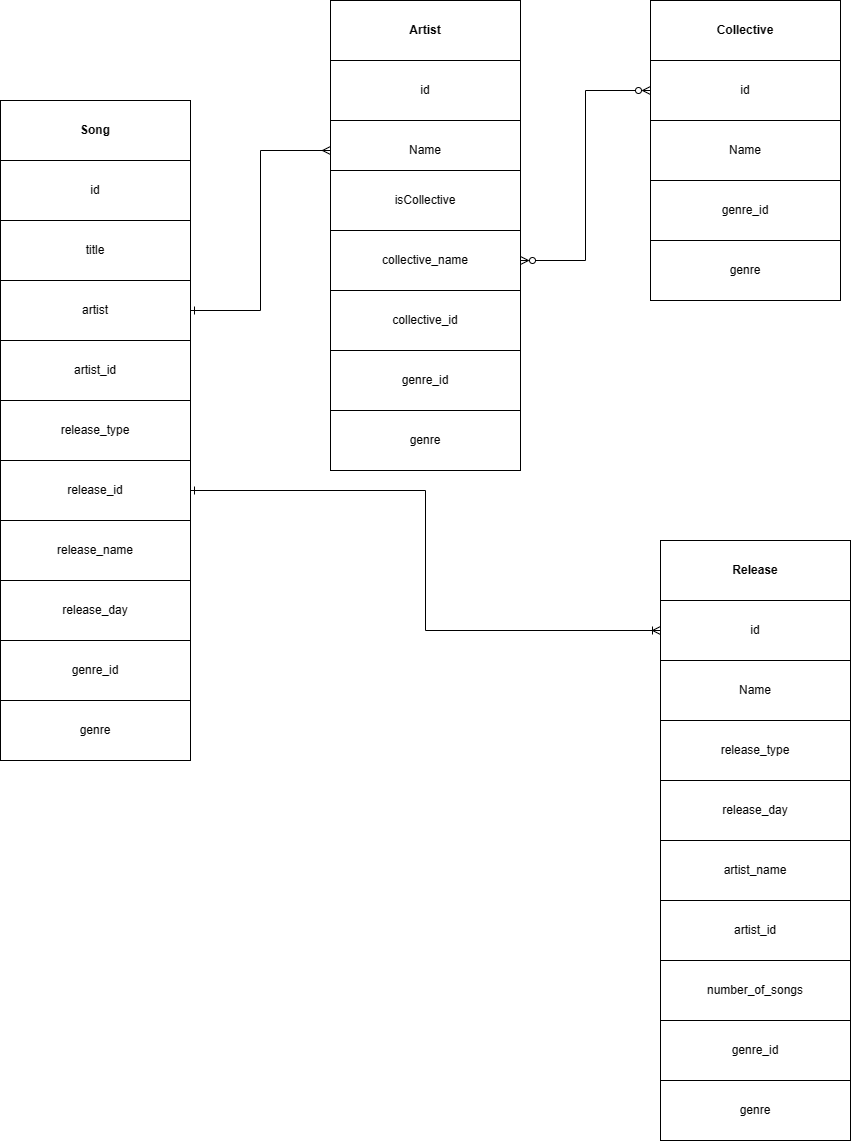

The diagram above was exported from draw.io. Its source (the exported page's mxGraphModel, read from the mxfile embedded in the PNG):
<mxGraphModel dx="1042" dy="1194" grid="1" gridSize="10" guides="1" tooltips="1" connect="1" arrows="1" fold="1" page="1" pageScale="1" pageWidth="850" pageHeight="1100" math="0" shadow="0">
  <root>
    <mxCell id="0" />
    <mxCell id="1" parent="0" />
    <mxCell id="NUhH3uMGLzopkwvfWzaP-1" value="" style="rounded=0;whiteSpace=wrap;html=1;" vertex="1" parent="1">
      <mxGeometry x="140" y="120" width="190" height="660" as="geometry" />
    </mxCell>
    <mxCell id="NUhH3uMGLzopkwvfWzaP-2" value="&lt;b&gt;Song&lt;/b&gt;" style="rounded=0;whiteSpace=wrap;html=1;" vertex="1" parent="1">
      <mxGeometry x="140" y="120" width="190" height="60" as="geometry" />
    </mxCell>
    <mxCell id="NUhH3uMGLzopkwvfWzaP-3" value="id" style="rounded=0;whiteSpace=wrap;html=1;" vertex="1" parent="1">
      <mxGeometry x="140" y="180" width="190" height="60" as="geometry" />
    </mxCell>
    <mxCell id="NUhH3uMGLzopkwvfWzaP-4" value="title" style="rounded=0;whiteSpace=wrap;html=1;" vertex="1" parent="1">
      <mxGeometry x="140" y="240" width="190" height="60" as="geometry" />
    </mxCell>
    <mxCell id="NUhH3uMGLzopkwvfWzaP-5" value="artist" style="rounded=0;whiteSpace=wrap;html=1;" vertex="1" parent="1">
      <mxGeometry x="140" y="300" width="190" height="60" as="geometry" />
    </mxCell>
    <mxCell id="NUhH3uMGLzopkwvfWzaP-6" value="artist_id" style="rounded=0;whiteSpace=wrap;html=1;" vertex="1" parent="1">
      <mxGeometry x="140" y="360" width="190" height="60" as="geometry" />
    </mxCell>
    <mxCell id="NUhH3uMGLzopkwvfWzaP-7" value="release_type" style="rounded=0;whiteSpace=wrap;html=1;" vertex="1" parent="1">
      <mxGeometry x="140" y="420" width="190" height="60" as="geometry" />
    </mxCell>
    <mxCell id="NUhH3uMGLzopkwvfWzaP-46" style="edgeStyle=orthogonalEdgeStyle;rounded=0;orthogonalLoop=1;jettySize=auto;html=1;entryX=0;entryY=0.5;entryDx=0;entryDy=0;startArrow=ERone;startFill=0;endArrow=ERoneToMany;endFill=0;" edge="1" parent="1" source="NUhH3uMGLzopkwvfWzaP-8" target="NUhH3uMGLzopkwvfWzaP-35">
      <mxGeometry relative="1" as="geometry" />
    </mxCell>
    <mxCell id="NUhH3uMGLzopkwvfWzaP-8" value="release_id" style="rounded=0;whiteSpace=wrap;html=1;" vertex="1" parent="1">
      <mxGeometry x="140" y="480" width="190" height="60" as="geometry" />
    </mxCell>
    <mxCell id="NUhH3uMGLzopkwvfWzaP-9" value="release_name" style="rounded=0;whiteSpace=wrap;html=1;" vertex="1" parent="1">
      <mxGeometry x="140" y="540" width="190" height="60" as="geometry" />
    </mxCell>
    <mxCell id="NUhH3uMGLzopkwvfWzaP-10" value="genre_id" style="rounded=0;whiteSpace=wrap;html=1;" vertex="1" parent="1">
      <mxGeometry x="140" y="660" width="190" height="60" as="geometry" />
    </mxCell>
    <mxCell id="NUhH3uMGLzopkwvfWzaP-11" value="genre" style="rounded=0;whiteSpace=wrap;html=1;" vertex="1" parent="1">
      <mxGeometry x="140" y="720" width="190" height="60" as="geometry" />
    </mxCell>
    <mxCell id="NUhH3uMGLzopkwvfWzaP-12" value="" style="rounded=0;whiteSpace=wrap;html=1;" vertex="1" parent="1">
      <mxGeometry x="470" y="20" width="190" height="470" as="geometry" />
    </mxCell>
    <mxCell id="NUhH3uMGLzopkwvfWzaP-13" value="&lt;b&gt;Artist&lt;/b&gt;" style="rounded=0;whiteSpace=wrap;html=1;" vertex="1" parent="1">
      <mxGeometry x="470" y="20" width="190" height="60" as="geometry" />
    </mxCell>
    <mxCell id="NUhH3uMGLzopkwvfWzaP-14" value="id" style="rounded=0;whiteSpace=wrap;html=1;" vertex="1" parent="1">
      <mxGeometry x="470" y="80" width="190" height="60" as="geometry" />
    </mxCell>
    <mxCell id="NUhH3uMGLzopkwvfWzaP-21" style="edgeStyle=orthogonalEdgeStyle;rounded=0;orthogonalLoop=1;jettySize=auto;html=1;entryX=1;entryY=0.5;entryDx=0;entryDy=0;startArrow=ERmany;startFill=0;endArrow=ERone;endFill=0;" edge="1" parent="1" source="NUhH3uMGLzopkwvfWzaP-15" target="NUhH3uMGLzopkwvfWzaP-5">
      <mxGeometry relative="1" as="geometry" />
    </mxCell>
    <mxCell id="NUhH3uMGLzopkwvfWzaP-15" value="Name" style="rounded=0;whiteSpace=wrap;html=1;" vertex="1" parent="1">
      <mxGeometry x="470" y="140" width="190" height="60" as="geometry" />
    </mxCell>
    <mxCell id="NUhH3uMGLzopkwvfWzaP-16" value="isCollective" style="rounded=0;whiteSpace=wrap;html=1;" vertex="1" parent="1">
      <mxGeometry x="470" y="190" width="190" height="60" as="geometry" />
    </mxCell>
    <mxCell id="NUhH3uMGLzopkwvfWzaP-17" value="collective_name" style="rounded=0;whiteSpace=wrap;html=1;" vertex="1" parent="1">
      <mxGeometry x="470" y="250" width="190" height="60" as="geometry" />
    </mxCell>
    <mxCell id="NUhH3uMGLzopkwvfWzaP-18" value="collective_id" style="rounded=0;whiteSpace=wrap;html=1;" vertex="1" parent="1">
      <mxGeometry x="470" y="310" width="190" height="60" as="geometry" />
    </mxCell>
    <mxCell id="NUhH3uMGLzopkwvfWzaP-19" value="genre_id" style="rounded=0;whiteSpace=wrap;html=1;" vertex="1" parent="1">
      <mxGeometry x="470" y="370" width="190" height="60" as="geometry" />
    </mxCell>
    <mxCell id="NUhH3uMGLzopkwvfWzaP-20" value="genre" style="rounded=0;whiteSpace=wrap;html=1;" vertex="1" parent="1">
      <mxGeometry x="470" y="430" width="190" height="60" as="geometry" />
    </mxCell>
    <mxCell id="NUhH3uMGLzopkwvfWzaP-23" value="" style="rounded=0;whiteSpace=wrap;html=1;" vertex="1" parent="1">
      <mxGeometry x="790" y="20" width="190" height="300" as="geometry" />
    </mxCell>
    <mxCell id="NUhH3uMGLzopkwvfWzaP-24" value="&lt;b&gt;Collective&lt;/b&gt;" style="rounded=0;whiteSpace=wrap;html=1;" vertex="1" parent="1">
      <mxGeometry x="790" y="20" width="190" height="60" as="geometry" />
    </mxCell>
    <mxCell id="NUhH3uMGLzopkwvfWzaP-32" style="edgeStyle=orthogonalEdgeStyle;rounded=0;orthogonalLoop=1;jettySize=auto;html=1;entryX=1;entryY=0.5;entryDx=0;entryDy=0;startArrow=ERzeroToMany;startFill=0;endArrow=ERzeroToMany;endFill=0;" edge="1" parent="1" source="NUhH3uMGLzopkwvfWzaP-25" target="NUhH3uMGLzopkwvfWzaP-17">
      <mxGeometry relative="1" as="geometry" />
    </mxCell>
    <mxCell id="NUhH3uMGLzopkwvfWzaP-25" value="id" style="rounded=0;whiteSpace=wrap;html=1;" vertex="1" parent="1">
      <mxGeometry x="790" y="80" width="190" height="60" as="geometry" />
    </mxCell>
    <mxCell id="NUhH3uMGLzopkwvfWzaP-26" value="Name" style="rounded=0;whiteSpace=wrap;html=1;" vertex="1" parent="1">
      <mxGeometry x="790" y="140" width="190" height="60" as="geometry" />
    </mxCell>
    <mxCell id="NUhH3uMGLzopkwvfWzaP-30" value="genre_id" style="rounded=0;whiteSpace=wrap;html=1;" vertex="1" parent="1">
      <mxGeometry x="790" y="200" width="190" height="60" as="geometry" />
    </mxCell>
    <mxCell id="NUhH3uMGLzopkwvfWzaP-31" value="genre" style="rounded=0;whiteSpace=wrap;html=1;" vertex="1" parent="1">
      <mxGeometry x="790" y="260" width="190" height="60" as="geometry" />
    </mxCell>
    <mxCell id="NUhH3uMGLzopkwvfWzaP-33" value="" style="rounded=0;whiteSpace=wrap;html=1;" vertex="1" parent="1">
      <mxGeometry x="800" y="560" width="190" height="600" as="geometry" />
    </mxCell>
    <mxCell id="NUhH3uMGLzopkwvfWzaP-34" value="&lt;b&gt;Release&lt;/b&gt;" style="rounded=0;whiteSpace=wrap;html=1;" vertex="1" parent="1">
      <mxGeometry x="800" y="560" width="190" height="60" as="geometry" />
    </mxCell>
    <mxCell id="NUhH3uMGLzopkwvfWzaP-35" value="id" style="rounded=0;whiteSpace=wrap;html=1;" vertex="1" parent="1">
      <mxGeometry x="800" y="620" width="190" height="60" as="geometry" />
    </mxCell>
    <mxCell id="NUhH3uMGLzopkwvfWzaP-36" value="Name" style="rounded=0;whiteSpace=wrap;html=1;" vertex="1" parent="1">
      <mxGeometry x="800" y="680" width="190" height="60" as="geometry" />
    </mxCell>
    <mxCell id="NUhH3uMGLzopkwvfWzaP-37" value="genre_id" style="rounded=0;whiteSpace=wrap;html=1;" vertex="1" parent="1">
      <mxGeometry x="800" y="1040" width="190" height="60" as="geometry" />
    </mxCell>
    <mxCell id="NUhH3uMGLzopkwvfWzaP-38" value="genre" style="rounded=0;whiteSpace=wrap;html=1;" vertex="1" parent="1">
      <mxGeometry x="800" y="1100" width="190" height="60" as="geometry" />
    </mxCell>
    <mxCell id="NUhH3uMGLzopkwvfWzaP-39" value="release_type" style="rounded=0;whiteSpace=wrap;html=1;" vertex="1" parent="1">
      <mxGeometry x="800" y="740" width="190" height="60" as="geometry" />
    </mxCell>
    <mxCell id="NUhH3uMGLzopkwvfWzaP-40" value="release_day" style="rounded=0;whiteSpace=wrap;html=1;" vertex="1" parent="1">
      <mxGeometry x="140" y="600" width="190" height="60" as="geometry" />
    </mxCell>
    <mxCell id="NUhH3uMGLzopkwvfWzaP-41" value="release_day" style="rounded=0;whiteSpace=wrap;html=1;" vertex="1" parent="1">
      <mxGeometry x="800" y="800" width="190" height="60" as="geometry" />
    </mxCell>
    <mxCell id="NUhH3uMGLzopkwvfWzaP-42" value="artist_name" style="rounded=0;whiteSpace=wrap;html=1;" vertex="1" parent="1">
      <mxGeometry x="800" y="860" width="190" height="60" as="geometry" />
    </mxCell>
    <mxCell id="NUhH3uMGLzopkwvfWzaP-43" value="artist_id" style="rounded=0;whiteSpace=wrap;html=1;" vertex="1" parent="1">
      <mxGeometry x="800" y="920" width="190" height="60" as="geometry" />
    </mxCell>
    <mxCell id="NUhH3uMGLzopkwvfWzaP-44" value="number_of_songs" style="rounded=0;whiteSpace=wrap;html=1;" vertex="1" parent="1">
      <mxGeometry x="800" y="980" width="190" height="60" as="geometry" />
    </mxCell>
  </root>
</mxGraphModel>